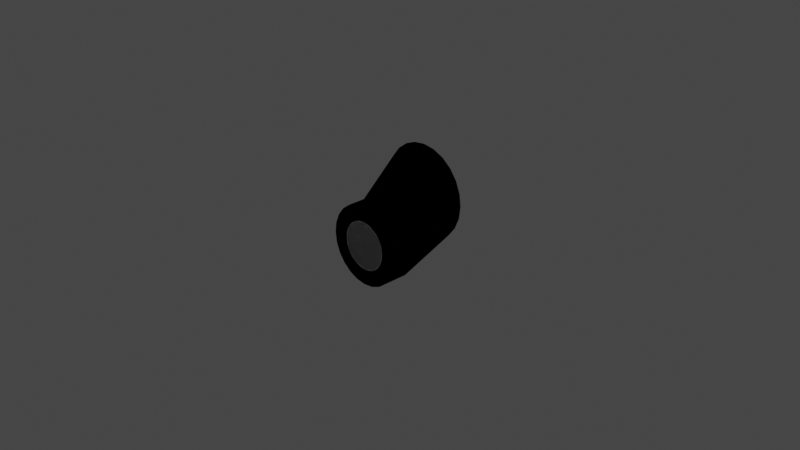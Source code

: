 # Source: ht2_PMA.blend  (saved by Blender 3.1.7; exported with 4.5.12 LTS)
import bpy
from mathutils import Matrix  # noqa: F401  (used for matrix-valued properties, if any)

bpy.ops.wm.read_factory_settings(use_empty=True)
scene = bpy.context.scene
scene.name = 'Scene'

# ---- collections
col_collection = bpy.data.collections.new('Collection'); scene.collection.children.link(col_collection)

# ---- materials (node trees are filled in below, after node groups)
mat_material_003 = bpy.data.materials.new('Material.003')
mat_material_003.use_transparent_shadow = False

# ---- node groups
ng_color4 = bpy.data.node_groups.new('Color4', 'ShaderNodeTree')
_s = ng_color4.interface.new_socket(name='Color', in_out='OUTPUT', socket_type='NodeSocketColor')
_s = ng_color4.interface.new_socket(name='Alpha', in_out='OUTPUT', socket_type='NodeSocketFloat')
_s = ng_color4.interface.new_socket(name='Color', in_out='INPUT', socket_type='NodeSocketColor')
_s = ng_color4.interface.new_socket(name='Alpha', in_out='INPUT', socket_type='NodeSocketFloat')
_s.min_value = 1.0
_N = ng_color4.nodes; _L = ng_color4.links
n0 = _N.new('NodeGroupInput'); n0.name = 'Group Input'; n0.location = (-403, 18)
n1 = _N.new('NodeGroupOutput'); n1.name = 'Group Output'; n1.location = (154, 24)
_L.new(n0.outputs[1], n1.inputs[1])
_L.new(n0.outputs[0], n1.inputs[0])
n1.is_active_output = True
ng_maincolor = bpy.data.node_groups.new('MainColor', 'ShaderNodeTree')
_s = ng_maincolor.interface.new_socket(name='Color', in_out='OUTPUT', socket_type='NodeSocketColor')
_s = ng_maincolor.interface.new_socket(name='Alpha', in_out='OUTPUT', socket_type='NodeSocketFloat')
_s = ng_maincolor.interface.new_socket(name='VColor', in_out='INPUT', socket_type='NodeSocketColor')
_s = ng_maincolor.interface.new_socket(name='VAlpha', in_out='INPUT', socket_type='NodeSocketFloat')
_s.min_value = 1e+04
_s = ng_maincolor.interface.new_socket(name='CColor', in_out='INPUT', socket_type='NodeSocketColor')
_s = ng_maincolor.interface.new_socket(name='CAlpha', in_out='INPUT', socket_type='NodeSocketFloat')
_s.min_value = 1.0
_s = ng_maincolor.interface.new_socket(name='TColor', in_out='INPUT', socket_type='NodeSocketColor')
_s = ng_maincolor.interface.new_socket(name='TAlpha', in_out='INPUT', socket_type='NodeSocketFloat')
_s.min_value = 1.0
_N = ng_maincolor.nodes; _L = ng_maincolor.links
n0 = _N.new('NodeGroupInput'); n0.name = 'Group Input'; n0.location = (-284, 35)
n1 = _N.new('NodeGroupOutput'); n1.name = 'Group Output'; n1.location = (332, -19)
n2 = _N.new('ShaderNodeMix'); n2.name = 'VC*CC*TC'; n2.location = (127, -33)
n2.label = 'VC*CC*TC'
n2.hide = True
n2.data_type = 'RGBA'
n2.blend_type = 'MULTIPLY'
n2.inputs[0].default_value = 1.0
n3 = _N.new('ShaderNodeMix'); n3.name = 'VC*CC'; n3.location = (-44, 33)
n3.label = 'VC*CC'
n3.hide = True
n3.data_type = 'RGBA'
n3.blend_type = 'MULTIPLY'
n3.inputs[0].default_value = 1.0
n4 = _N.new('ShaderNodeMath'); n4.name = 'VA*CA'; n4.location = (-59, -19)
n4.label = 'VA*CA'
n4.hide = True
n4.operation = 'MULTIPLY'
n4.inputs[2].default_value = 0.0
n5 = _N.new('ShaderNodeMath'); n5.name = 'VA*CA*TA'; n5.location = (130, -79)
n5.label = 'VA*CA*TA'
n5.hide = True
n5.operation = 'MULTIPLY'
n5.inputs[2].default_value = 0.0
_L.new(n0.outputs[2], n3.inputs[7])
_L.new(n0.outputs[4], n2.inputs[7])
_L.new(n2.outputs[2], n1.inputs[0])
_L.new(n3.outputs[2], n2.inputs[6])
_L.new(n0.outputs[0], n3.inputs[6])
_L.new(n0.outputs[1], n4.inputs[0])
_L.new(n0.outputs[3], n4.inputs[1])
_L.new(n4.outputs[0], n5.inputs[0])
_L.new(n0.outputs[5], n5.inputs[1])
_L.new(n5.outputs[0], n1.inputs[1])
n1.is_active_output = True
ng_standardshader = bpy.data.node_groups.new('StandardShader', 'ShaderNodeTree')
_s = ng_standardshader.interface.new_socket(name='BSDF', in_out='OUTPUT', socket_type='NodeSocketShader')
_s = ng_standardshader.interface.new_socket(name='BaseColor', in_out='INPUT', socket_type='NodeSocketColor')
_s = ng_standardshader.interface.new_socket(name='Shininess', in_out='INPUT', socket_type='NodeSocketFloat')
_s.min_value = 1e+04
_s = ng_standardshader.interface.new_socket(name='Gloss', in_out='INPUT', socket_type='NodeSocketFloat')
_s.min_value = 1e+04
_s = ng_standardshader.interface.new_socket(name='Emission', in_out='INPUT', socket_type='NodeSocketColor')
_s = ng_standardshader.interface.new_socket(name='Emission Strength', in_out='INPUT', socket_type='NodeSocketFloat')
_s.min_value = 1e+06
_s = ng_standardshader.interface.new_socket(name='Alpha', in_out='INPUT', socket_type='NodeSocketFloat')
_s.min_value = 1.0
_s = ng_standardshader.interface.new_socket(name='NormalColor', in_out='INPUT', socket_type='NodeSocketColor')
_N = ng_standardshader.nodes; _L = ng_standardshader.links
n0 = _N.new('NodeGroupOutput'); n0.name = 'Group Output'; n0.location = (555, 248)
n1 = _N.new('NodeGroupInput'); n1.name = 'Group Input'; n1.location = (-444, 74)
n2 = _N.new('ShaderNodeNormalMap'); n2.name = 'Normal Map'; n2.location = (-96, -256)
n2.hide = True
n3 = _N.new('ShaderNodeMath'); n3.name = 'Roughness'; n3.location = (-4, -2)
n3.label = 'Roughness'
n3.hide = True
n3.operation = 'SQRT'
n3.inputs[2].default_value = 0.0
n4 = _N.new('ShaderNodeMath'); n4.name = 'SpecularConv'; n4.location = (-120, 39)
n4.label = 'SpecularConv'
n4.hide = True
n4.operation = 'SQRT'
n4.inputs[2].default_value = 0.0
n5 = _N.new('ShaderNodeMath'); n5.name = 'Gloss2Rough'; n5.location = (-176, -1)
n5.label = 'Gloss2Rough'
n5.hide = True
n5.operation = 'SUBTRACT'
n5.inputs[0].default_value = 1.0
n5.inputs[2].default_value = 0.0
n6 = _N.new('ShaderNodeBsdfPrincipled'); n6.name = 'Principled BSDF'; n6.location = (226, 256)
n6.distribution = 'GGX'
n6.subsurface_method = 'BURLEY'
n6.inputs[3].default_value = 1.45
_L.new(n6.outputs[0], n0.inputs[0])
_L.new(n4.outputs[0], n6.inputs[13])
_L.new(n1.outputs[3], n6.inputs[27])
_L.new(n3.outputs[0], n6.inputs[2])
_L.new(n1.outputs[0], n6.inputs[0])
_L.new(n1.outputs[1], n4.inputs[0])
_L.new(n1.outputs[6], n2.inputs[1])
_L.new(n5.outputs[0], n3.inputs[0])
_L.new(n1.outputs[2], n5.inputs[1])
_L.new(n2.outputs[0], n6.inputs[5])
_L.new(n1.outputs[5], n6.inputs[4])
_L.new(n1.outputs[4], n6.inputs[28])
n0.is_active_output = True

# ---- material node trees
mat_material_003.use_nodes = True; mat_material_003.node_tree.nodes.clear()
_N = mat_material_003.node_tree.nodes; _L = mat_material_003.node_tree.links
n0 = _N.new('ShaderNodeTexImage'); n0.name = '_MainTex'; n0.location = (-131, -187)
n0.label = '_MainTex'
n0.hide = True
n1 = _N.new('ShaderNodeUVMap'); n1.name = 'UV Map'; n1.location = (-345, -213)
n2 = _N.new('ShaderNodeGroup'); n2.name = '_Color'; n2.location = (-34, -148)
n2.label = '_Color'
n2.hide = True
n2.node_tree = ng_color4
n2.inputs[0].default_value = (1.0, 1.0, 1.0, 1.0)
n2.inputs[1].default_value = 1.0
n3 = _N.new('ShaderNodeVertexColor'); n3.name = 'Vertex Color'; n3.location = (-31, -96)
n3.hide = True
n4 = _N.new('ShaderNodeOutputMaterial'); n4.name = 'Material Output'; n4.location = (765, 26)
n5 = _N.new('ShaderNodeGroup'); n5.name = 'Group'; n5.location = (157, 9)
n5.node_tree = ng_maincolor
n6 = _N.new('ShaderNodeGroup'); n6.name = 'StandardShader'; n6.location = (542, -4)
n6.node_tree = ng_standardshader
n6.inputs[1].default_value = 0.0
n6.inputs[2].default_value = 0.0
n6.inputs[3].default_value = (0.0, 0.0, 0.0, 1.0)
n6.inputs[4].default_value = 1.0
n6.inputs[6].default_value = (0.5, 0.5, 1.0, 1.0)
n7 = _N.new('ShaderNodeValue'); n7.name = '_Opacity'; n7.location = (327, -167)
n7.label = '_Opacity'
n7.hide = True
n7.outputs[0].default_value = 1.0
_L.new(n1.outputs[0], n0.inputs[0])
_L.new(n6.outputs[0], n4.inputs[0])
_L.new(n2.outputs[0], n5.inputs[2])
_L.new(n2.outputs[1], n5.inputs[3])
_L.new(n0.outputs[0], n5.inputs[4])
_L.new(n0.outputs[1], n5.inputs[5])
_L.new(n5.outputs[0], n6.inputs[0])
_L.new(n3.outputs[1], n5.inputs[1])
_L.new(n3.outputs[0], n5.inputs[0])
_L.new(n7.outputs[0], n6.inputs[5])
n4.is_active_output = True

# ---- world
world_world = bpy.data.worlds.new('World'); scene.world = world_world
world_world.use_nodes = True; world_world.node_tree.nodes.clear()
_N = world_world.node_tree.nodes; _L = world_world.node_tree.links
n0 = _N.new('ShaderNodeOutputWorld'); n0.name = 'World Output'; n0.location = (300, 300)
n1 = _N.new('ShaderNodeBackground'); n1.name = 'Background'; n1.location = (10, 300)
n1.inputs[0].default_value = (0.05088, 0.05088, 0.05088, 1.0)
_L.new(n1.outputs[0], n0.inputs[0])
n0.is_active_output = True
world_world.color = (0.05088, 0.05088, 0.05088)
world_world.use_sun_shadow = False
world_world.sun_shadow_jitter_overblur = 0.0

# ---- cameras
cam_camera = bpy.data.cameras.new('Camera')
cam_camera.clip_end = 100.0
cam_camera.ortho_scale = 7.314

# ---- lights
light_light = bpy.data.lights.new('Light', 'POINT')
light_light.transmission_factor = 0.0
light_light.energy = 1000.0
light_light.shadow_soft_size = 0.1
light_light.shadow_maximum_resolution = 0.006
light_light.use_absolute_resolution = True

# ---- meshes
me_cylinder = bpy.data.meshes.new('Cylinder')
me_cylinder.from_pydata([(1.765e-08, -0.4782, 0.2945), (1.95e-08, -0.4782, 0.1224), (0.1127, -0.4782, 0.2796), (0.06817, -0.4782, 0.1134), (0.2177, -0.4782, 0.2361), (0.1317, -0.4782, 0.08712), (0.3079, -0.4782, 0.1669), (0.1863, -0.4782, 0.04526), (0.3771, -0.4782, 0.07673), (0.2281, -0.4782, -0.009296), (0.4206, -0.4782, -0.0283), (0.2544, -0.4782, -0.07283), (0.4355, -0.4782, -0.141), (0.2634, -0.4782, -0.141), (0.4206, -0.4782, -0.2537), (0.2544, -0.4782, -0.2092), (0.3771, -0.4782, -0.3587), (0.2281, -0.4782, -0.2727), (0.3079, -0.4782, -0.4489), (0.1863, -0.4782, -0.3273), (0.2177, -0.4782, -0.5181), (0.1317, -0.4782, -0.3691), (0.1127, -0.4782, -0.5616), (0.06817, -0.4782, -0.3954), (-2.041e-08, -0.4782, -0.5765), (-3.529e-09, -0.4782, -0.4044), (-0.1127, -0.4782, -0.5616), (-0.06817, -0.4782, -0.3954), (-0.2177, -0.4782, -0.5181), (-0.1317, -0.4782, -0.3691), (-0.3079, -0.4782, -0.4489), (-0.1863, -0.4782, -0.3273), (-0.3771, -0.4782, -0.3587), (-0.2281, -0.4782, -0.2727), (-0.4206, -0.4782, -0.2537), (-0.2544, -0.4782, -0.2092), (-0.4355, -0.4782, -0.141), (-0.2634, -0.4782, -0.141), (-0.4206, -0.4782, -0.0283), (-0.2544, -0.4782, -0.07283), (-0.3771, -0.4782, 0.07673), (-0.2281, -0.4782, -0.009296), (-0.3079, -0.4782, 0.1669), (-0.1863, -0.4782, 0.04526), (-0.2177, -0.4782, 0.2361), (-0.1317, -0.4782, 0.08712), (-0.1127, -0.4782, 0.2796), (-0.06817, -0.4782, 0.1134), (1.765e-08, -0.2102, 0.2945), (0.1127, -0.2102, 0.2796), (0.2177, -0.2102, 0.2361), (0.3079, -0.2102, 0.1669), (0.3771, -0.2102, 0.07673), (0.4206, -0.2102, -0.0283), (0.4355, -0.2102, -0.141), (0.4206, -0.2102, -0.2537), (0.3771, -0.2102, -0.3587), (0.3079, -0.2102, -0.4489), (0.2177, -0.2102, -0.5181), (0.1127, -0.2102, -0.5616), (-2.041e-08, -0.2102, -0.5765), (-0.1127, -0.2102, -0.5616), (-0.2177, -0.2102, -0.5181), (-0.3079, -0.2102, -0.4489), (-0.3771, -0.2102, -0.3587), (-0.4206, -0.2102, -0.2537), (-0.4355, -0.2102, -0.141), (-0.4206, -0.2102, -0.0283), (-0.3771, -0.2102, 0.07673), (-0.3079, -0.2102, 0.1669), (-0.2177, -0.2102, 0.2361), (-0.1127, -0.2102, 0.2796), (0.261, 0.3457, 0.65), (0.5042, 0.3457, 0.3331), (0.5042, 0.3457, 0.06291), (0.452, 0.3457, -0.06297), (0.3691, 0.3457, -0.1711), (0.1351, 0.3457, -0.3062), (-0.3691, 0.3457, -0.1711), (-0.452, 0.3457, -0.06297), (-0.5042, 0.3457, 0.06291), (-0.5219, 0.3457, 0.198), (2.08e-08, 0.3457, 0.4952), (0.08245, 0.3457, 0.4952), (0.236, 0.3457, 0.4952), (0.2747, 0.3457, 0.4727), (0.2972, 0.3457, 0.4252), (0.2972, 0.3457, 0.2805), (0.2972, 0.3457, 0.198), (0.2972, 0.3457, 0.1155), (0.2972, 0.3457, -0.02924), (0.2747, 0.3457, -0.07666), (0.236, 0.3457, -0.09916), (0.08245, 0.3457, -0.09916), (-2.177e-08, 0.3457, -0.09916), (-0.08245, 0.3457, -0.09916), (-0.236, 0.3457, -0.09916), (-0.2747, 0.3457, -0.07666), (-0.2972, 0.3457, -0.02924), (-0.2972, 0.3457, 0.1155), (-0.2972, 0.3457, 0.198), (-0.2972, 0.3457, 0.2805), (-0.2972, 0.3457, 0.4252), (-0.2747, 0.3457, 0.4727), (-0.236, 0.3457, 0.4952), (-0.08245, 0.3457, 0.4952), (1.469e-08, 0.3457, 0.7199), (0.1351, 0.3457, 0.7022), (0.3691, 0.3457, 0.5671), (0.452, 0.3457, 0.459), (0.5219, 0.3457, 0.198), (0.261, 0.3457, -0.254), (-3.094e-08, 0.3457, -0.3239), (-0.1351, 0.3457, -0.3062), (-0.261, 0.3457, -0.254), (-0.5042, 0.3457, 0.3331), (-0.452, 0.3457, 0.459), (-0.3691, 0.3457, 0.5671), (-0.261, 0.3457, 0.65), (-0.1351, 0.3457, 0.7022)], [], [(0, 2, 3, 1), (2, 4, 5, 3), (4, 6, 7, 5), (6, 8, 9, 7), (8, 10, 11, 9), (10, 12, 13, 11), (12, 14, 15, 13), (14, 16, 17, 15), (16, 18, 19, 17), (18, 20, 21, 19), (20, 22, 23, 21), (22, 24, 25, 23), (24, 26, 27, 25), (26, 28, 29, 27), (28, 30, 31, 29), (30, 32, 33, 31), (32, 34, 35, 33), (34, 36, 37, 35), (36, 38, 39, 37), (38, 40, 41, 39), (40, 42, 43, 41), (42, 44, 45, 43), (26, 61, 62, 28), (44, 46, 47, 45), (46, 0, 1, 47), (16, 56, 57, 18), (36, 66, 67, 38), (46, 71, 48, 0), (2, 49, 50, 4), (12, 54, 55, 14), (22, 59, 60, 24), (32, 64, 65, 34), (42, 69, 70, 44), (8, 52, 53, 10), (18, 57, 58, 20), (28, 62, 63, 30), (38, 67, 68, 40), (4, 50, 51, 6), (14, 55, 56, 16), (0, 48, 49, 2), (24, 60, 61, 26), (34, 65, 66, 36), (44, 70, 71, 46), (10, 53, 54, 12), (20, 58, 59, 22), (30, 63, 64, 32), (40, 68, 69, 42), (6, 51, 52, 8), (53, 73, 110, 54), (68, 116, 117, 69), (61, 113, 114, 62), (54, 110, 74, 55), (69, 117, 118, 70), (62, 114, 78, 63), (55, 74, 75, 56), (70, 118, 119, 71), (48, 106, 107, 49), (63, 78, 79, 64), (56, 75, 76, 57), (71, 119, 106, 48), (49, 107, 72, 50), (64, 79, 80, 65), (57, 76, 111, 58), (50, 72, 108, 51), (65, 80, 81, 66), (58, 111, 77, 59), (51, 108, 109, 52), (66, 81, 115, 67), (59, 77, 112, 60), (52, 109, 73, 53), (67, 115, 116, 68), (60, 112, 113, 61), (83, 107, 106, 82), (84, 72, 107, 83), (85, 108, 72, 84), (86, 109, 108, 85), (87, 73, 109, 86), (88, 110, 73, 87), (89, 74, 110, 88), (90, 75, 74, 89), (91, 76, 75, 90), (92, 111, 76, 91), (93, 77, 111, 92), (94, 112, 77, 93), (95, 113, 112, 94), (96, 114, 113, 95), (97, 78, 114, 96), (98, 79, 78, 97), (99, 80, 79, 98), (100, 81, 80, 99), (101, 115, 81, 100), (102, 116, 115, 101), (103, 117, 116, 102), (104, 118, 117, 103), (105, 119, 118, 104), (82, 106, 119, 105)])
me_cylinder.polygons.foreach_set('use_smooth', [True] * 96)
_k = set([(0, 2), (0, 46), (2, 4), (4, 6), (6, 8), (8, 10), (10, 12), (12, 14), (14, 16), (16, 18), (18, 20), (20, 22), (22, 24), (24, 26), (26, 28), (28, 30), (30, 32), (32, 34), (34, 36), (36, 38), (38, 40), (40, 42), (42, 44), (44, 46), (48, 49), (48, 71), (49, 50), (50, 51), (51, 52), (52, 53), (53, 54), (54, 55), (55, 56), (56, 57), (57, 58), (58, 59), (59, 60), (60, 61), (61, 62), (62, 63), (63, 64), (64, 65), (65, 66), (66, 67), (67, 68), (68, 69), (69, 70), (70, 71), (72, 107), (72, 108), (73, 109), (73, 110), (74, 75), (74, 110), (75, 76), (76, 111), (77, 111), (77, 112), (78, 79), (78, 114), (79, 80), (80, 81), (81, 115), (106, 107), (106, 119), (108, 109), (112, 113), (113, 114), (115, 116), (116, 117), (117, 118), (118, 119)])
me_cylinder.attributes.new('sharp_edge', 'BOOLEAN', 'EDGE').data.foreach_set('value', [ (min(e.vertices), max(e.vertices)) in _k for e in me_cylinder.edges])
_uv = me_cylinder.uv_layers.new(name='UVMap')
_uv.uv.foreach_set('vector', [1.0, 0.5, 0.9583, 0.5, 0.9583, 1.0, 1.0, 1.0, 0.9583, 0.5, 0.9167, 0.5, 0.9167, 1.0, 0.9583, 1.0, 0.9167, 0.5, 0.875, 0.5, 0.875, 1.0, 0.9167, 1.0, 0.875, 0.5, 0.8333, 0.5, 0.8333, 1.0, 0.875, 1.0, 0.8333, 0.5, 0.7917, 0.5, 0.7917, 1.0, 0.8333, 1.0, 0.7917, 0.5, 0.75, 0.5, 0.75, 1.0, 0.7917, 1.0, 0.75, 0.5, 0.7083, 0.5, 0.7083, 1.0, 0.75, 1.0, 0.7083, 0.5, 0.6667, 0.5, 0.6667, 1.0, 0.7083, 1.0, 0.6667, 0.5, 0.625, 0.5, 0.625, 1.0, 0.6667, 1.0, 0.625, 0.5, 0.5833, 0.5, 0.5833, 1.0, 0.625, 1.0, 0.5833, 0.5, 0.5417, 0.5, 0.5417, 1.0, 0.5833, 1.0, 0.5417, 0.5, 0.5, 0.5, 0.5, 1.0, 0.5417, 1.0, 0.5, 0.5, 0.4583, 0.5, 0.4583, 1.0, 0.5, 1.0, 0.4583, 0.5, 0.4167, 0.5, 0.4167, 1.0, 0.4583, 1.0, 0.4167, 0.5, 0.375, 0.5, 0.375, 1.0, 0.4167, 1.0, 0.375, 0.5, 0.3333, 0.5, 0.3333, 1.0, 0.375, 1.0, 0.3333, 0.5, 0.2917, 0.5, 0.2917, 1.0, 0.3333, 1.0, 0.2917, 0.5, 0.25, 0.5, 0.25, 1.0, 0.2917, 1.0, 0.25, 0.5, 0.2083, 0.5, 0.2083, 1.0, 0.25, 1.0, 0.2083, 0.5, 0.1667, 0.5, 0.1667, 1.0, 0.2083, 1.0, 0.1667, 0.5, 0.125, 0.5, 0.125, 1.0, 0.1667, 1.0, 0.125, 0.5, 0.08333, 0.5, 0.08333, 1.0, 0.125, 1.0, 0.4583, 0.5, 0.4583, 0.5, 0.4167, 0.5, 0.4167, 0.5, 0.08333, 0.5, 0.04167, 0.5, 0.04167, 1.0, 0.08333, 1.0, 0.04167, 0.5, -1.863e-07, 0.5, -1.863e-07, 1.0, 0.04167, 1.0, 0.6667, 0.5, 0.6667, 0.5, 0.625, 0.5, 0.625, 0.5, 0.25, 0.5, 0.25, 0.5, 0.2083, 0.5, 0.2083, 0.5, 0.04167, 0.5, 0.04167, 0.5, -1.863e-07, 0.5, -1.863e-07, 0.5, 0.9583, 0.5, 0.9583, 0.5, 0.9167, 0.5, 0.9167, 0.5, 0.75, 0.5, 0.75, 0.5, 0.7083, 0.5, 0.7083, 0.5, 0.5417, 0.5, 0.5417, 0.5, 0.5, 0.5, 0.5, 0.5, 0.3333, 0.5, 0.3333, 0.5, 0.2917, 0.5, 0.2917, 0.5, 0.125, 0.5, 0.125, 0.5, 0.08333, 0.5, 0.08333, 0.5, 0.8333, 0.5, 0.8333, 0.5, 0.7917, 0.5, 0.7917, 0.5, 0.625, 0.5, 0.625, 0.5, 0.5833, 0.5, 0.5833, 0.5, 0.4167, 0.5, 0.4167, 0.5, 0.375, 0.5, 0.375, 0.5, 0.2083, 0.5, 0.2083, 0.5, 0.1667, 0.5, 0.1667, 0.5, 0.9167, 0.5, 0.9167, 0.5, 0.875, 0.5, 0.875, 0.5, 0.7083, 0.5, 0.7083, 0.5, 0.6667, 0.5, 0.6667, 0.5, 1.0, 0.5, 1.0, 0.5, 0.9583, 0.5, 0.9583, 0.5, 0.5, 0.5, 0.5, 0.5, 0.4583, 0.5, 0.4583, 0.5, 0.2917, 0.5, 0.2917, 0.5, 0.25, 0.5, 0.25, 0.5, 0.08333, 0.5, 0.08333, 0.5, 0.04167, 0.5, 0.04167, 0.5, 0.7917, 0.5, 0.7917, 0.5, 0.75, 0.5, 0.75, 0.5, 0.5833, 0.5, 0.5833, 0.5, 0.5417, 0.5, 0.5417, 0.5, 0.375, 0.5, 0.375, 0.5, 0.3333, 0.5, 0.3333, 0.5, 0.1667, 0.5, 0.1667, 0.5, 0.125, 0.5, 0.125, 0.5, 0.875, 0.5, 0.875, 0.5, 0.8333, 0.5, 0.8333, 0.5, 0.7917, 0.5, 0.7917, 0.5, 0.75, 0.5, 0.75, 0.5, 0.1667, 0.5, 0.1667, 0.5, 0.125, 0.5, 0.125, 0.5, 0.4583, 0.5, 0.4583, 0.5, 0.4167, 0.5, 0.4167, 0.5, 0.75, 0.5, 0.75, 0.5, 0.7083, 0.5, 0.7083, 0.5, 0.125, 0.5, 0.125, 0.5, 0.08333, 0.5, 0.08333, 0.5, 0.4167, 0.5, 0.4167, 0.5, 0.375, 0.5, 0.375, 0.5, 0.7083, 0.5, 0.7083, 0.5, 0.6667, 0.5, 0.6667, 0.5, 0.08333, 0.5, 0.08333, 0.5, 0.04167, 0.5, 0.04167, 0.5, 1.0, 0.5, 1.0, 0.5, 0.9583, 0.5, 0.9583, 0.5, 0.375, 0.5, 0.375, 0.5, 0.3333, 0.5, 0.3333, 0.5, 0.6667, 0.5, 0.6667, 0.5, 0.625, 0.5, 0.625, 0.5, 0.04167, 0.5, 0.04167, 0.5, -1.863e-07, 0.5, -1.863e-07, 0.5, 0.9583, 0.5, 0.9583, 0.5, 0.9167, 0.5, 0.9167, 0.5, 0.3333, 0.5, 0.3333, 0.5, 0.2917, 0.5, 0.2917, 0.5, 0.625, 0.5, 0.625, 0.5, 0.5833, 0.5, 0.5833, 0.5, 0.9167, 0.5, 0.9167, 0.5, 0.875, 0.5, 0.875, 0.5, 0.2917, 0.5, 0.2917, 0.5, 0.25, 0.5, 0.25, 0.5, 0.5833, 0.5, 0.5833, 0.5, 0.5417, 0.5, 0.5417, 0.5, 0.875, 0.5, 0.875, 0.5, 0.8333, 0.5, 0.8333, 0.5, 0.25, 0.5, 0.25, 0.5, 0.2083, 0.5, 0.2083, 0.5, 0.5417, 0.5, 0.5417, 0.5, 0.5, 0.5, 0.5, 0.5, 0.8333, 0.5, 0.8333, 0.5, 0.7917, 0.5, 0.7917, 0.5, 0.2083, 0.5, 0.2083, 0.5, 0.1667, 0.5, 0.1667, 0.5, 0.5, 0.5, 0.5, 0.5, 0.4583, 0.5, 0.4583, 0.5, 0.5501, 0.5, 0.9583, 0.5, -1.863e-07, 0.5, 0.4083, 0.5, 0.6493, 0.5, 0.9167, 0.5, 0.9583, 0.5, 0.5501, 0.5, 0.6876, 0.5, 0.875, 0.5, 0.9167, 0.5, 0.6493, 0.5, 0.6924, 0.5, 0.8333, 0.5, 0.875, 0.5, 0.6876, 0.5, 0.6814, 0.5, 0.7917, 0.5, 0.8333, 0.5, 0.6924, 0.5, 0.6624, 0.5, 0.75, 0.5, 0.7917, 0.5, 0.6814, 0.5, 0.6387, 0.5, 0.7083, 0.5, 0.75, 0.5, 0.6624, 0.5, 0.6123, 0.5, 0.6667, 0.5, 0.7083, 0.5, 0.6387, 0.5, 0.5842, 0.5, 0.625, 0.5, 0.6667, 0.5, 0.6123, 0.5, 0.5549, 0.5, 0.5833, 0.5, 0.625, 0.5, 0.5842, 0.5, 0.5249, 0.5, 0.5417, 0.5, 0.5833, 0.5, 0.5549, 0.5, 0.4944, 0.5, 0.5, 0.5, 0.5417, 0.5, 0.5249, 0.5, 0.4639, 0.5, 0.4583, 0.5, 0.5, 0.5, 0.4944, 0.5, 0.4335, 0.5, 0.4167, 0.5, 0.4583, 0.5, 0.4639, 0.5, 0.4035, 0.5, 0.375, 0.5, 0.4167, 0.5, 0.4335, 0.5, 0.3742, 0.5, 0.3333, 0.5, 0.375, 0.5, 0.4035, 0.5, 0.346, 0.5, 0.2917, 0.5, 0.3333, 0.5, 0.3742, 0.5, 0.3196, 0.5, 0.25, 0.5, 0.2917, 0.5, 0.346, 0.5, 0.296, 0.5, 0.2083, 0.5, 0.25, 0.5, 0.3196, 0.5, 0.2769, 0.5, 0.1667, 0.5, 0.2083, 0.5, 0.296, 0.5, 0.2659, 0.5, 0.125, 0.5, 0.1667, 0.5, 0.2769, 0.5, 0.2707, 0.5, 0.08333, 0.5, 0.125, 0.5, 0.2659, 0.5, 0.309, 0.5, 0.04167, 0.5, 0.08333, 0.5, 0.2707, 0.5, 0.4083, 0.5, -1.863e-07, 0.5, 0.04167, 0.5, 0.309, 0.5])
me_cylinder.materials.append(mat_material_003)
me_cylinder.use_remesh_fix_poles = True
me_cylinder.use_remesh_preserve_attributes = False
me_cylinder.update()
me_cylinder.normals_split_custom_set([tuple(v) for v in zip(*[iter([0.0, 1.0, -1.197e-07, 0.0, 1.0, 1.197e-07, 0.0, 1.0, 1.197e-07, 0.0, 1.0, -1.197e-07, 0.0, 1.0, 1.197e-07, 0.0, 1.0, 1.197e-07, 0.0, 1.0, 1.197e-07, 0.0, 1.0, 1.197e-07, 0.0, 1.0, 1.197e-07, 0.0, 1.0, -5.985e-08, 0.0, 1.0, -5.985e-08, 0.0, 1.0, 1.197e-07, 0.0, 1.0, -5.985e-08, 0.0, 1.0, -1.796e-07, 0.0, 1.0, -1.796e-07, 0.0, 1.0, -5.985e-08, 0.0, 1.0, -1.796e-07, 0.0, 1.0, -4.489e-08, 0.0, 1.0, -4.489e-08, 0.0, 1.0, -1.796e-07, 0.0, 1.0, -4.489e-08, 0.0, 1.0, -1.974e-14, 0.0, 1.0, -3.34e-14, 0.0, 1.0, -4.489e-08, 0.0, 1.0, -1.974e-14, 0.0, 1.0, 4.489e-08, 0.0, 1.0, 4.489e-08, 0.0, 1.0, -3.34e-14, 0.0, 1.0, 4.489e-08, 0.0, 1.0, 1.796e-07, 0.0, 1.0, 1.796e-07, 0.0, 1.0, 4.489e-08, 0.0, 1.0, 1.796e-07, 0.0, 1.0, 5.985e-08, 0.0, 1.0, 5.985e-08, 0.0, 1.0, 1.796e-07, 0.0, 1.0, 5.985e-08, 0.0, 1.0, 0.0, 0.0, 1.0, 0.0, 0.0, 1.0, 5.985e-08, 0.0, 1.0, 0.0, 0.0, 1.0, -1.197e-07, 0.0, 1.0, -1.197e-07, 0.0, 1.0, 0.0, 0.0, 1.0, -1.197e-07, 0.0, 1.0, 1.197e-07, 0.0, 1.0, 1.197e-07, 0.0, 1.0, -1.197e-07, 0.0, 1.0, 1.197e-07, 0.0, 1.0, 1.796e-07, 0.0, 1.0, 1.796e-07, 0.0, 1.0, 1.197e-07, 0.0, 1.0, 1.796e-07, 0.0, 1.0, 5.985e-08, 0.0, 1.0, 5.986e-08, 0.0, 1.0, 1.796e-07, 0.0, 1.0, 5.985e-08, 0.0, 1.0, 1.197e-07, 0.0, 1.0, 1.197e-07, 0.0, 1.0, 5.986e-08, 0.0, 1.0, 1.197e-07, 0.0, 1.0, 1.197e-07, 0.0, 1.0, 1.197e-07, 0.0, 1.0, 1.197e-07, 0.0, 1.0, 1.197e-07, 0.0, 1.0, 4.489e-08, 0.0, 1.0, 4.489e-08, 0.0, 1.0, 1.197e-07, 0.0, 1.0, 4.489e-08, 0.0, 1.0, 1.496e-08, 0.0, 1.0, 1.496e-08, 0.0, 1.0, 4.489e-08, 0.0, 1.0, 1.496e-08, 0.0, 1.0, -5.986e-08, 0.0, 1.0, -5.985e-08, 0.0, 1.0, 1.496e-08, 0.0, 1.0, -5.986e-08, 0.0, 1.0, 2.993e-08, 0.0, 1.0, 2.993e-08, 0.0, 1.0, -5.985e-08, 0.0, 1.0, 2.993e-08, 0.0, 1.0, 5.985e-08, 0.0, 1.0, 5.986e-08, 0.0, 1.0, 2.993e-08, 0.0, 1.0, 5.985e-08, 0.0, 1.0, -5.986e-08, 0.0, 1.0, -5.986e-08, 0.0, 1.0, 5.986e-08, 0.2588, 0.0, 0.9659, 0.2588, 0.0, 0.9659, 0.5, 0.0, 0.866, 0.5, 0.0, 0.866, 0.0, 1.0, -5.986e-08, 0.0, 1.0, -5.986e-08, 0.0, 1.0, -5.986e-08, 0.0, 1.0, -5.986e-08, 0.0, 1.0, -5.986e-08, 0.0, 1.0, -1.197e-07, 0.0, 1.0, -1.197e-07, 0.0, 1.0, -5.986e-08, -0.866, 0.0, 0.5, -0.866, 0.0, 0.5, -0.7071, 0.0, 0.7071, -0.7071, 0.0, 0.7071, 1.0, 0.0, -3.349e-07, 1.0, 0.0, -3.349e-07, 0.9659, 0.0, -0.2588, 0.9659, 0.0, -0.2588, 0.2588, 0.0, -0.9659, 0.2588, 0.0, -0.9659, 3.349e-08, 0.0, -1.0, 3.349e-08, 0.0, -1.0, -0.2588, 0.0, -0.9659, -0.2588, 0.0, -0.9659, -0.5, 0.0, -0.866, -0.5, 0.0, -0.866, -1.0, 0.0, 3.349e-08, -1.0, 0.0, 3.349e-08, -0.9659, 0.0, 0.2588, -0.9659, 0.0, 0.2588, -0.2588, 0.0, 0.9659, -0.2588, 0.0, 0.9659, 5.263e-08, 0.0, 1.0, 5.263e-08, 0.0, 1.0, 0.866, 0.0, 0.5, 0.866, 0.0, 0.5, 0.9659, 0.0, 0.2588, 0.9659, 0.0, 0.2588, 0.7071, 0.0, -0.7071, 0.7071, 0.0, -0.7071, 0.5, 0.0, -0.866, 0.5, 0.0, -0.866, -0.866, 0.0, -0.5, -0.866, 0.0, -0.5, -0.9659, 0.0, -0.2588, -0.9659, 0.0, -0.2588, -0.7071, 0.0, 0.7071, -0.7071, 0.0, 0.7071, -0.5, 0.0, 0.866, -0.5, 0.0, 0.866, 0.5, 0.0, 0.866, 0.5, 0.0, 0.866, 0.7071, 0.0, 0.7071, 0.7071, 0.0, 0.7071, 0.9659, 0.0, -0.2588, 0.9659, 0.0, -0.2588, 0.866, 0.0, -0.5, 0.866, 0.0, -0.5, -0.5, 0.0, -0.866, -0.5, 0.0, -0.866, -0.7071, 0.0, -0.7071, -0.7071, 0.0, -0.7071, -0.9659, 0.0, 0.2588, -0.9659, 0.0, 0.2588, -0.866, 0.0, 0.5, -0.866, 0.0, 0.5, 3.349e-08, 0.0, -1.0, 3.349e-08, 0.0, -1.0, -0.2588, 0.0, -0.9659, -0.2588, 0.0, -0.9659, 5.263e-08, 0.0, 1.0, 5.263e-08, 0.0, 1.0, 0.2588, 0.0, 0.9659, 0.2588, 0.0, 0.9659, 0.9659, 0.0, 0.2588, 0.9659, 0.0, 0.2588, 1.0, 0.0, -3.349e-07, 1.0, 0.0, -3.349e-07, 0.5, 0.0, -0.866, 0.5, 0.0, -0.866, 0.2588, 0.0, -0.9659, 0.2588, 0.0, -0.9659, -0.9659, 0.0, -0.2588, -0.9659, 0.0, -0.2588, -1.0, 0.0, 3.349e-08, -1.0, 0.0, 3.349e-08, -0.5, 0.0, 0.866, -0.5, 0.0, 0.866, -0.2588, 0.0, 0.9659, -0.2588, 0.0, 0.9659, 0.7071, 0.0, 0.7071, 0.7071, 0.0, 0.7071, 0.866, 0.0, 0.5, 0.866, 0.0, 0.5, 0.866, 0.0, -0.5, 0.866, 0.0, -0.5, 0.7071, 0.0, -0.7071, 0.7071, 0.0, -0.7071, -0.7071, 0.0, -0.7071, -0.7071, 0.0, -0.7071, -0.866, 0.0, -0.5, -0.866, 0.0, -0.5, -0.9385, 0.276, -0.2076, -0.9044, 0.3196, -0.2826, -0.9828, 0.1794, -0.04347, -0.9909, 0.1265, 0.04543, 0.8101, 0.4024, -0.4264, 0.7646, 0.4319, -0.4783, 0.5896, 0.5136, -0.6234, 0.6326, 0.4971, -0.5939, 0.2272, -0.3991, 0.8883, 0.2488, -0.3961, 0.8838, 0.4892, -0.3429, 0.8019, 0.4494, -0.3546, 0.8199, -0.9909, 0.1265, 0.04543, -0.9828, 0.1794, -0.04347, -0.9761, 0.02376, 0.2158, -0.9532, -0.02824, 0.3011, 0.6326, 0.4971, -0.5939, 0.5896, 0.5136, -0.6234, 0.3979, 0.5676, -0.7208, 0.4297, 0.5605, -0.7079, 0.4494, -0.3546, 0.8199, 0.4892, -0.3429, 0.8019, 0.7069, -0.2525, 0.6607, 0.6574, -0.2778, 0.7005, -0.9532, -0.02824, 0.3011, -0.9761, 0.02376, 0.2158, -0.8785, -0.1267, 0.4606, -0.8338, -0.1675, 0.5261, 0.4297, 0.5605, -0.7079, 0.3979, 0.5676, -0.7208, 0.1999, 0.598, -0.7762, 0.2165, 0.5963, -0.773, 2.724e-08, 0.6078, -0.7941, 2.511e-08, 0.6078, -0.7941, -0.1999, 0.598, -0.7762, -0.2165, 0.5963, -0.773, 0.6574, -0.2778, 0.7005, 0.7069, -0.2525, 0.6607, 0.8785, -0.1267, 0.4606, 0.8338, -0.1675, 0.5261, -0.8338, -0.1675, 0.5261, -0.8785, -0.1267, 0.4606, -0.7069, -0.2525, 0.6607, -0.6574, -0.2778, 0.7005, 0.2165, 0.5963, -0.773, 0.1999, 0.598, -0.7762, 2.511e-08, 0.6078, -0.7941, 2.724e-08, 0.6078, -0.7941, -0.2165, 0.5963, -0.773, -0.1999, 0.598, -0.7762, -0.3979, 0.5676, -0.7208, -0.4297, 0.5605, -0.7079, 0.8338, -0.1675, 0.5261, 0.8785, -0.1267, 0.4606, 0.9761, 0.02376, 0.2158, 0.9532, -0.02824, 0.3011, -0.6574, -0.2778, 0.7005, -0.7069, -0.2525, 0.6607, -0.4892, -0.3429, 0.8019, -0.4494, -0.3546, 0.8199, -0.4297, 0.5605, -0.7079, -0.3979, 0.5676, -0.7208, -0.5896, 0.5136, -0.6234, -0.6326, 0.4971, -0.5939, 0.9532, -0.02824, 0.3011, 0.9761, 0.02376, 0.2158, 0.9828, 0.1794, -0.04347, 0.9909, 0.1265, 0.04543, -0.4494, -0.3546, 0.8199, -0.4892, -0.3429, 0.8019, -0.2488, -0.3961, 0.8838, -0.2272, -0.3991, 0.8883, -0.6326, 0.4971, -0.5939, -0.5896, 0.5136, -0.6234, -0.7646, 0.4319, -0.4783, -0.8101, 0.4024, -0.4264, 0.9909, 0.1265, 0.04543, 0.9828, 0.1794, -0.04347, 0.9044, 0.3196, -0.2826, 0.9385, 0.276, -0.2076, -0.2272, -0.3991, 0.8883, -0.2488, -0.3961, 0.8838, 4.157e-08, -0.4136, 0.9105, 3.958e-08, -0.4136, 0.9105, -0.8101, 0.4024, -0.4264, -0.7646, 0.4319, -0.4783, -0.9044, 0.3196, -0.2826, -0.9385, 0.276, -0.2076, 0.9385, 0.276, -0.2076, 0.9044, 0.3196, -0.2826, 0.7646, 0.4319, -0.4783, 0.8101, 0.4024, -0.4264, 3.958e-08, -0.4136, 0.9105, 4.157e-08, -0.4136, 0.9105, 0.2488, -0.3961, 0.8838, 0.2272, -0.3991, 0.8883, 0.0, -1.0, 6.917e-08, 0.0, -1.0, 6.939e-08, 0.0, -1.0, -5.289e-09, 0.0, -1.0, -5.289e-09, 0.0, -1.0, 7.345e-08, 0.0, -1.0, 7.269e-08, 0.0, -1.0, 6.939e-08, 0.0, -1.0, 6.917e-08, 0.0, -1.0, 3.704e-08, 0.0, -1.0, 3.789e-08, 0.0, -1.0, 7.269e-08, 0.0, -1.0, 7.345e-08, 0.0, -1.0, 7.244e-08, 0.0, -1.0, 8.834e-08, 0.0, -1.0, 3.789e-08, 0.0, -1.0, 3.704e-08, 0.0, -1.0, 6.12e-08, 0.0, -1.0, 7.208e-08, 0.0, -1.0, 8.834e-08, 0.0, -1.0, 7.244e-08, 0.0, -1.0, 0.0, 0.0, -1.0, 0.0, 0.0, -1.0, 7.208e-08, 0.0, -1.0, 6.12e-08, 0.0, -1.0, 0.0, 0.0, -1.0, 0.0, 0.0, -1.0, 0.0, 0.0, -1.0, 0.0, 0.0, -1.0, 0.0, 0.0, -1.0, 0.0, 0.0, -1.0, 0.0, 0.0, -1.0, 0.0, 0.0, -1.0, 0.0, 0.0, -1.0, 0.0, 0.0, -1.0, 0.0, 0.0, -1.0, 0.0, 0.0, -1.0, 3.341e-08, 0.0, -1.0, 4.438e-08, 0.0, -1.0, 0.0, 0.0, -1.0, 0.0, 0.0, -1.0, 7.53e-08, 0.0, -1.0, 7.473e-08, 0.0, -1.0, 4.438e-08, 0.0, -1.0, 3.341e-08, 0.0, -1.0, 5.097e-08, 0.0, -1.0, 5.097e-08, 0.0, -1.0, 7.473e-08, 0.0, -1.0, 7.53e-08, 0.0, -1.0, -1.625e-08, 0.0, -1.0, -2.33e-08, 0.0, -1.0, 5.097e-08, 0.0, -1.0, 5.097e-08, 0.0, -1.0, 6.63e-09, 0.0, -1.0, -1.606e-08, 0.0, -1.0, -2.33e-08, 0.0, -1.0, -1.625e-08, 0.0, -1.0, -1.087e-07, 0.0, -1.0, -1.046e-07, 0.0, -1.0, -1.606e-08, 0.0, -1.0, 6.63e-09, 0.0, -1.0, -2.155e-07, 0.0, -1.0, -2.003e-07, 0.0, -1.0, -1.046e-07, 0.0, -1.0, -1.087e-07, 0.0, -1.0, 1.208e-07, 0.0, -1.0, 8.639e-08, 0.0, -1.0, -2.003e-07, 0.0, -1.0, -2.155e-07, 0.0, -1.0, 1.571e-07, 0.0, -1.0, 1.571e-07, 0.0, -1.0, 8.639e-08, 0.0, -1.0, 1.208e-07, 0.0, -1.0, 0.0, 0.0, -1.0, 0.0, 0.0, -1.0, 1.571e-07, 0.0, -1.0, 1.571e-07, 0.0, -1.0, 1.431e-07, 0.0, -1.0, 1.119e-07, 0.0, -1.0, 0.0, 0.0, -1.0, 0.0, 0.0, -1.0, 1.457e-07, 0.0, -1.0, 1.425e-07, 0.0, -1.0, 1.119e-07, 0.0, -1.0, 1.431e-07, 0.0, -1.0, 0.0, 0.0, -1.0, 0.0, 0.0, -1.0, 1.425e-07, 0.0, -1.0, 1.457e-07, 0.0, -1.0, -4.549e-08, 0.0, -1.0, -3.962e-08, 0.0, -1.0, 0.0, 0.0, -1.0, 0.0, 0.0, -1.0, -5.289e-09, 0.0, -1.0, -5.289e-09, 0.0, -1.0, -3.962e-08, 0.0, -1.0, -4.549e-08])] * 3)])
me_cylinder_001 = bpy.data.meshes.new('Cylinder.001')
me_cylinder_001.from_pydata([(1.765e-08, -0.4782, 0.2945), (1.95e-08, -0.4782, 0.1224), (0.2177, -0.4782, 0.2361), (0.1317, -0.4782, 0.08712), (0.3771, -0.4782, 0.07673), (0.2281, -0.4782, -0.009296), (0.4355, -0.4782, -0.141), (0.2634, -0.4782, -0.141), (0.3771, -0.4782, -0.3587), (0.2281, -0.4782, -0.2727), (0.2177, -0.4782, -0.5181), (0.1317, -0.4782, -0.3691), (-2.041e-08, -0.4782, -0.5765), (-3.529e-09, -0.4782, -0.4044), (-0.2177, -0.4782, -0.5181), (-0.1317, -0.4782, -0.3691), (-0.3771, -0.4782, -0.3587), (-0.2281, -0.4782, -0.2727), (-0.4355, -0.4782, -0.141), (-0.2634, -0.4782, -0.141), (-0.3771, -0.4782, 0.07673), (-0.2281, -0.4782, -0.009296), (-0.2177, -0.4782, 0.2361), (-0.1317, -0.4782, 0.08712), (1.765e-08, -0.2102, 0.2945), (0.2177, -0.2102, 0.2361), (0.3771, -0.2102, 0.07673), (0.4355, -0.2102, -0.141), (0.3771, -0.2102, -0.3587), (0.2177, -0.2102, -0.5181), (-2.041e-08, -0.2102, -0.5765), (-0.2177, -0.2102, -0.5181), (-0.3771, -0.2102, -0.3587), (-0.4355, -0.2102, -0.141), (-0.3771, -0.2102, 0.07673), (-0.2177, -0.2102, 0.2361), (0.261, 0.3457, 0.65), (0.452, 0.3457, -0.06297), (-0.452, 0.3457, -0.06297), (-0.5219, 0.3457, 0.198), (0.236, 0.3457, 0.4952), (0.2747, 0.3457, 0.4727), (0.2972, 0.3457, 0.4252), (0.2972, 0.3457, -0.02924), (0.2747, 0.3457, -0.07666), (0.236, 0.3457, -0.09916), (-0.236, 0.3457, -0.09916), (-0.2747, 0.3457, -0.07666), (-0.2972, 0.3457, -0.02924), (-0.2972, 0.3457, 0.4252), (-0.2747, 0.3457, 0.4727), (-0.236, 0.3457, 0.4952), (1.469e-08, 0.3457, 0.7199), (0.452, 0.3457, 0.459), (0.5219, 0.3457, 0.198), (0.261, 0.3457, -0.254), (-3.094e-08, 0.3457, -0.3239), (-0.261, 0.3457, -0.254), (-0.452, 0.3457, 0.459), (-0.261, 0.3457, 0.65)], [], [(0, 2, 3, 1), (2, 4, 5, 3), (4, 6, 7, 5), (6, 8, 9, 7), (8, 10, 11, 9), (10, 12, 13, 11), (12, 14, 15, 13), (14, 16, 17, 15), (16, 18, 19, 17), (18, 20, 21, 19), (20, 22, 23, 21), (12, 31, 14), (22, 0, 1, 23), (8, 28, 29), (0, 24, 25, 2), (6, 27, 28), (16, 32, 33, 18), (22, 34, 35), (4, 26, 27, 6), (8, 29, 10), (14, 31, 32, 16), (18, 33, 34, 20), (2, 25, 26), (6, 28, 8), (12, 30, 31), (22, 35, 24, 0), (10, 29, 30, 12), (20, 34, 22), (2, 26, 4), (34, 58, 59), (27, 54, 37, 28), (34, 59, 35), (31, 57, 38, 32), (35, 59, 52, 24), (24, 52, 36), (28, 37, 55, 29), (24, 36, 25), (32, 38, 39, 33), (25, 36, 53, 26), (29, 55, 56, 30), (33, 39, 58), (26, 53, 54, 27), (33, 58, 34), (30, 56, 57, 31), (40, 36, 52, 51), (41, 53, 36, 40), (42, 53, 41), (42, 54, 53), (43, 37, 54, 42), (44, 55, 37, 43), (45, 55, 44), (45, 56, 55), (46, 57, 56, 45), (47, 38, 57, 46), (48, 38, 47), (49, 39, 38, 48), (49, 58, 39), (50, 59, 58, 49), (51, 59, 50), (51, 52, 59)])
me_cylinder_001.polygons.foreach_set('use_smooth', [True] * 60)
_k = set([(0, 2), (0, 22), (2, 4), (4, 6), (6, 8), (8, 10), (10, 12), (12, 14), (14, 16), (16, 18), (18, 20), (20, 22), (24, 25), (24, 35), (25, 26), (26, 27), (27, 28), (28, 29), (29, 30), (30, 31), (31, 32), (32, 33), (33, 34), (34, 35), (36, 52), (36, 53), (37, 54), (37, 55), (38, 39), (38, 57), (39, 58), (52, 59), (53, 54), (55, 56), (56, 57), (58, 59)])
me_cylinder_001.attributes.new('sharp_edge', 'BOOLEAN', 'EDGE').data.foreach_set('value', [ (min(e.vertices), max(e.vertices)) in _k for e in me_cylinder_001.edges])
_uv = me_cylinder_001.uv_layers.new(name='UVMap')
_uv.uv.foreach_set('vector', [0.9583, 0.5, 0.9167, 0.5, 0.9167, 1.0, 0.9583, 1.0, 0.875, 0.5, 0.8333, 0.5, 0.8333, 1.0, 0.875, 1.0, 0.8333, 0.5, 0.7917, 0.5, 0.7917, 1.0, 0.8333, 1.0, 0.7083, 0.5, 0.6667, 0.5, 0.6667, 1.0, 0.7083, 1.0, 0.625, 0.5, 0.5833, 0.5, 0.5833, 1.0, 0.625, 1.0, 0.5833, 0.5, 0.5417, 0.5, 0.5417, 1.0, 0.5833, 1.0, 0.4583, 0.5, 0.4167, 0.5, 0.4167, 1.0, 0.4583, 1.0, 0.4167, 0.5, 0.375, 0.5, 0.375, 1.0, 0.4167, 1.0, 0.3333, 0.5, 0.2917, 0.5, 0.2917, 1.0, 0.3333, 1.0, 0.2083, 0.5, 0.1667, 0.5, 0.1667, 1.0, 0.2083, 1.0, 0.1667, 0.5, 0.125, 0.5, 0.125, 1.0, 0.1667, 1.0, 0.4583, 0.5, 0.4167, 0.5, 0.4167, 0.5, 0.08333, 0.5, 0.04167, 0.5, 0.04167, 1.0, 0.08333, 1.0, 0.6667, 0.5, 0.6667, 0.5, 0.625, 0.5, 0.9583, 0.5, 0.9583, 0.5, 0.9167, 0.5, 0.9167, 0.5, 0.75, 0.5, 0.75, 0.5, 0.7083, 0.5, 0.3333, 0.5, 0.3333, 0.5, 0.2917, 0.5, 0.2917, 0.5, 0.125, 0.5, 0.125, 0.5, 0.08333, 0.5, 0.8333, 0.5, 0.8333, 0.5, 0.7917, 0.5, 0.7917, 0.5, 0.625, 0.5, 0.5833, 0.5, 0.5833, 0.5, 0.4167, 0.5, 0.4167, 0.5, 0.375, 0.5, 0.375, 0.5, 0.2083, 0.5, 0.2083, 0.5, 0.1667, 0.5, 0.1667, 0.5, 0.9167, 0.5, 0.9167, 0.5, 0.875, 0.5, 0.7083, 0.5, 0.6667, 0.5, 0.6667, 0.5, 0.5, 0.5, 0.5, 0.5, 0.4583, 0.5, 0.08333, 0.5, 0.08333, 0.5, 0.04167, 0.5, 0.04167, 0.5, 0.5833, 0.5, 0.5833, 0.5, 0.5417, 0.5, 0.5417, 0.5, 0.1667, 0.5, 0.125, 0.5, 0.125, 0.5, 0.875, 0.5, 0.8333, 0.5, 0.8333, 0.5, 0.1667, 0.5, 0.1667, 0.5, 0.125, 0.5, 0.75, 0.5, 0.75, 0.5, 0.7083, 0.5, 0.7083, 0.5, 0.125, 0.5, 0.08333, 0.5, 0.08333, 0.5, 0.4167, 0.5, 0.4167, 0.5, 0.375, 0.5, 0.375, 0.5, 0.08333, 0.5, 0.08333, 0.5, 0.04167, 0.5, 0.04167, 0.5, 1.0, 0.5, 1.0, 0.5, 0.9583, 0.5, 0.6667, 0.5, 0.6667, 0.5, 0.625, 0.5, 0.625, 0.5, 0.9583, 0.5, 0.9167, 0.5, 0.9167, 0.5, 0.3333, 0.5, 0.3333, 0.5, 0.2917, 0.5, 0.2917, 0.5, 0.9167, 0.5, 0.9167, 0.5, 0.875, 0.5, 0.875, 0.5, 0.5833, 0.5, 0.5833, 0.5, 0.5417, 0.5, 0.5417, 0.5, 0.25, 0.5, 0.25, 0.5, 0.2083, 0.5, 0.8333, 0.5, 0.8333, 0.5, 0.7917, 0.5, 0.7917, 0.5, 0.2083, 0.5, 0.1667, 0.5, 0.1667, 0.5, 0.5, 0.5, 0.5, 0.5, 0.4583, 0.5, 0.4583, 0.5, 0.5501, 0.5, 0.9583, 0.5, -1.863e-07, 0.5, 0.4083, 0.5, 0.6876, 0.5, 0.875, 0.5, 0.9167, 0.5, 0.6493, 0.5, 0.6924, 0.5, 0.875, 0.5, 0.6876, 0.5, 0.6814, 0.5, 0.7917, 0.5, 0.8333, 0.5, 0.6387, 0.5, 0.7083, 0.5, 0.75, 0.5, 0.6624, 0.5, 0.5842, 0.5, 0.625, 0.5, 0.6667, 0.5, 0.6123, 0.5, 0.5549, 0.5, 0.625, 0.5, 0.5842, 0.5, 0.5249, 0.5, 0.5417, 0.5, 0.5833, 0.5, 0.4639, 0.5, 0.4583, 0.5, 0.5, 0.5, 0.4944, 0.5, 0.4035, 0.5, 0.375, 0.5, 0.4167, 0.5, 0.4335, 0.5, 0.3742, 0.5, 0.375, 0.5, 0.4035, 0.5, 0.346, 0.5, 0.2917, 0.5, 0.3333, 0.5, 0.3742, 0.5, 0.296, 0.5, 0.2083, 0.5, 0.25, 0.5, 0.2659, 0.5, 0.125, 0.5, 0.1667, 0.5, 0.2769, 0.5, 0.2707, 0.5, 0.125, 0.5, 0.2659, 0.5, 0.309, 0.5, 0.04167, 0.5, 0.08333, 0.5])
me_cylinder_001.use_remesh_fix_poles = True
me_cylinder_001.use_remesh_preserve_attributes = False
me_cylinder_001.update()
me_cylinder_001.normals_split_custom_set([tuple(v) for v in zip(*[iter([0.0, 1.0, 0.0, 0.0, 1.0, 0.0, 0.0, 1.0, 0.0, 0.0, 1.0, 0.0, 0.0, 1.0, 0.0, 0.0, 1.0, -3.098e-08, 0.0, 1.0, -3.098e-08, 0.0, 1.0, 0.0, 0.0, 1.0, -3.098e-08, 0.0, 1.0, 1.357e-14, 0.0, 1.0, 1.551e-14, 0.0, 1.0, -3.098e-08, 0.0, 1.0, 1.357e-14, 0.0, 1.0, 3.098e-08, 0.0, 1.0, 3.098e-08, 0.0, 1.0, 1.551e-14, 0.0, 1.0, 3.098e-08, 0.0, 1.0, 0.0, 0.0, 1.0, 0.0, 0.0, 1.0, 3.098e-08, 0.0, 1.0, 0.0, 0.0, 1.0, -1.239e-07, 0.0, 1.0, -1.239e-07, 0.0, 1.0, 0.0, 0.0, 1.0, -1.239e-07, 0.0, 1.0, -1.239e-07, 0.0, 1.0, -1.239e-07, 0.0, 1.0, -1.239e-07, 0.0, 1.0, -1.239e-07, 0.0, 1.0, 3.098e-08, 0.0, 1.0, 3.098e-08, 0.0, 1.0, -1.239e-07, 0.0, 1.0, 3.098e-08, 0.0, 1.0, -1.628e-14, 0.0, 1.0, 5.816e-15, 0.0, 1.0, 3.098e-08, 0.0, 1.0, -1.628e-14, 0.0, 1.0, 3.098e-08, 0.0, 1.0, 3.098e-08, 0.0, 1.0, 5.816e-15, 0.0, 1.0, 3.098e-08, 0.0, 1.0, 6.197e-08, 0.0, 1.0, 6.197e-08, 0.0, 1.0, 3.098e-08, 6.413e-06, 0.0, 1.0, 0.5, 0.0, 0.866, 0.5, 0.0, 0.866, 0.0, 1.0, 6.197e-08, 0.0, 1.0, 0.0, 0.0, 1.0, 0.0, 0.0, 1.0, 6.197e-08, -0.866, 0.0, 0.5, -0.866, 0.0, 0.5, -0.5, 0.0, 0.866, -6.875e-08, 0.0, -1.0, -6.875e-08, 0.0, -1.0, -0.5, 0.0, -0.866, -0.5, 0.0, -0.866, -1.0, 0.0, 6.467e-06, -1.0, 0.0, 1.277e-07, -0.866, 0.0, 0.5, 0.866, 0.0, 0.5, 0.866, 0.0, 0.5, 1.0, 0.0, -8.839e-08, 1.0, 0.0, -8.839e-08, 0.5, 0.0, -0.866, 0.866, 0.0, -0.5, 0.5, 0.0, -0.866, -0.866, 0.0, -0.5, -0.866, 0.0, -0.5, -1.0, 0.0, 1.277e-07, -1.0, 0.0, 6.467e-06, -0.866, 0.0, 0.5, -0.5, 0.0, 0.866, -0.5, 0.0, 0.866, 0.5, 0.0, 0.866, 0.5, 0.0, 0.866, 0.866, 0.0, 0.5, 0.866, 0.0, 0.5, 1.0, 0.0, -8.839e-08, 1.0, 0.0, -8.839e-08, 0.866, 0.0, -0.5, 0.866, 0.0, -0.5, -0.5, 0.0, -0.866, -0.5, 0.0, -0.866, -0.866, 0.0, -0.5, -1.0, 0.0, 6.467e-06, -0.866, 0.0, 0.5, -0.866, 0.0, 0.5, 6.413e-06, 0.0, 1.0, -8.839e-08, 0.0, 1.0, 0.5, 0.0, 0.866, 0.5, 0.0, -0.866, 0.5, 0.0, -0.866, -6.875e-08, 0.0, -1.0, -6.875e-08, 0.0, -1.0, -0.5, 0.0, 0.866, -0.5, 0.0, 0.866, -8.839e-08, 0.0, 1.0, 6.413e-06, 0.0, 1.0, 0.866, 0.0, -0.5, 0.866, 0.0, -0.5, 0.5, 0.0, -0.866, -0.5, 0.0, -0.866, -0.866, 0.0, -0.5, -0.866, 0.0, -0.5, 0.8345, 0.3841, -0.3951, 0.7445, 0.4435, -0.499, 0.385, 0.5702, -0.7257, -0.9909, 0.09838, 0.09148, -0.9756, 0.2029, -0.08389, -0.899, -0.1051, 0.4252, -0.811, -0.1859, 0.5547, 0.8345, 0.3841, -0.3951, 0.385, 0.5702, -0.7257, 0.449, 0.5558, -0.6996, 0.432, -0.3594, 0.8272, 0.5111, -0.3361, 0.7911, 0.899, -0.1051, 0.4252, 0.811, -0.1859, 0.5547, 0.449, 0.5558, -0.6996, 0.385, 0.5702, -0.7257, -4.313e-08, 0.6078, -0.7941, 1.128e-06, 0.6078, -0.7941, 1.128e-06, 0.6078, -0.7941, -4.313e-08, 0.6078, -0.7941, -0.385, 0.5702, -0.7257, -0.811, -0.1859, 0.5547, -0.899, -0.1051, 0.4252, -0.5111, -0.3361, 0.7911, -0.432, -0.3594, 0.8272, 1.128e-06, 0.6078, -0.7941, -0.385, 0.5702, -0.7257, -0.449, 0.5558, -0.6996, 0.811, -0.1859, 0.5547, 0.899, -0.1051, 0.4252, 0.9756, 0.2029, -0.08389, 0.9909, 0.09838, 0.09148, -0.449, 0.5558, -0.6996, -0.385, 0.5702, -0.7257, -0.7445, 0.4435, -0.499, -0.8345, 0.3841, -0.3951, -0.432, -0.3594, 0.8272, -0.5111, -0.3361, 0.7911, 3.656e-08, -0.4136, 0.9105, 4.192e-08, -0.4136, 0.9105, 0.9909, 0.09838, 0.09148, 0.9756, 0.2029, -0.08389, 0.7445, 0.4435, -0.499, -0.8345, 0.3841, -0.3951, -0.7445, 0.4435, -0.499, -0.9756, 0.2029, -0.08389, -0.9909, 0.09838, 0.09148, 0.9909, 0.09838, 0.09148, 0.7445, 0.4435, -0.499, 0.8345, 0.3841, -0.3951, 4.192e-08, -0.4136, 0.9105, 3.656e-08, -0.4136, 0.9105, 0.5111, -0.3361, 0.7911, 0.432, -0.3594, 0.8272, 0.0, -1.0, 1.671e-08, 0.0, -1.0, 7.509e-08, 0.0, -1.0, 9.528e-08, 0.0, -1.0, -1.269e-07, 0.0, -1.0, -1.063e-07, 0.0, -1.0, -9.383e-08, 0.0, -1.0, 7.509e-08, 0.0, -1.0, 1.671e-08, 0.0, -1.0, -2.443e-08, 0.0, -1.0, -9.383e-08, 0.0, -1.0, -1.063e-07, 0.0, -1.0, -2.443e-08, 0.0, -1.0, -1.724e-08, 0.0, -1.0, -9.383e-08, 0.0, -1.0, 0.0, 0.0, -1.0, 0.0, 0.0, -1.0, -1.724e-08, 0.0, -1.0, -2.443e-08, 0.0, -1.0, 0.0, 0.0, -1.0, 0.0, 0.0, -1.0, 0.0, 0.0, -1.0, 0.0, 0.0, -1.0, 0.0, 0.0, -1.0, 0.0, 0.0, -1.0, 0.0, 0.0, -1.0, 0.0, 0.0, -1.0, 0.0, 0.0, -1.0, 0.0, 0.0, -1.0, 1.302e-07, 0.0, -1.0, 8.892e-08, 0.0, -1.0, 0.0, 0.0, -1.0, 0.0, 0.0, -1.0, -8.105e-08, 0.0, -1.0, -3.953e-09, 0.0, -1.0, 8.892e-08, 0.0, -1.0, 1.302e-07, 0.0, -1.0, -4.36e-07, 0.0, -1.0, -3.953e-09, 0.0, -1.0, -8.105e-08, 0.0, -1.0, -1.324e-08, 0.0, -1.0, 2.399e-08, 0.0, -1.0, -3.953e-09, 0.0, -1.0, -4.36e-07, 0.0, -1.0, -1.324e-08, 0.0, -1.0, -5.383e-08, 0.0, -1.0, 2.399e-08, 0.0, -1.0, -3.676e-08, 0.0, -1.0, -2.387e-07, 0.0, -1.0, -5.383e-08, 0.0, -1.0, -1.324e-08, 0.0, -1.0, -1.269e-07, 0.0, -1.0, -2.387e-07, 0.0, -1.0, -3.676e-08, 0.0, -1.0, -1.269e-07, 0.0, -1.0, 9.528e-08, 0.0, -1.0, -2.387e-07])] * 3)])

# ---- objects
ob_light = bpy.data.objects.new('Light', light_light)
ob_camera = bpy.data.objects.new('Camera', cam_camera)
ob_freeiva = bpy.data.objects.new('FreeIva', None)
ob_shell = bpy.data.objects.new('shell', me_cylinder)
ob_shellcollider = bpy.data.objects.new('shellCollider', me_cylinder_001)

# ---- transforms, parenting, visibility, modifiers, constraints
ob_light.location = (4.076, 1.005, 5.904)
ob_light.rotation_euler = (0.6503, 0.05522, 1.866)
ob_light.lock_rotations_4d = False
ob_light.empty_display_type = 'ARROWS'
ob_light.color = (0.0, 0.0, 0.0, 0.0)
ob_light.lineart.crease_threshold = 0.0
ob_camera.location = (7.359, -6.926, 4.958)
ob_camera.rotation_euler = (1.109, 0.0, 0.8149)
ob_camera.lock_rotations_4d = False
ob_camera.empty_display_type = 'ARROWS'
ob_camera.color = (0.0, 0.0, 0.0, 0.0)
ob_camera.display_type = 'WIRE'
ob_camera.lineart.crease_threshold = 0.0
ob_freeiva.location = (0.0, 0.0, 0.0)
ob_shell.parent = ob_freeiva
ob_shell.location = (0.0, 0.0, 0.0)
ob_shellcollider.parent = ob_freeiva
ob_shellcollider.location = (0.0, 0.0, 0.0)

# ---- collection membership
col_collection.objects.link(ob_light)
col_collection.objects.link(ob_camera)
col_collection.objects.link(ob_freeiva)
col_collection.objects.link(ob_shell)
col_collection.objects.link(ob_shellcollider)

# ---- scene / render settings (as saved in the file)
scene.camera = ob_camera
scene.frame_start = 1; scene.frame_end = 250; scene.frame_set(1)
scene.render.engine = 'BLENDER_EEVEE_NEXT'
scene.cycles.sampling_pattern = 'TABULATED_SOBOL'
scene.cycles.use_light_tree = False
scene.view_settings.view_transform = 'Filmic'
bpy.context.view_layer.update()
